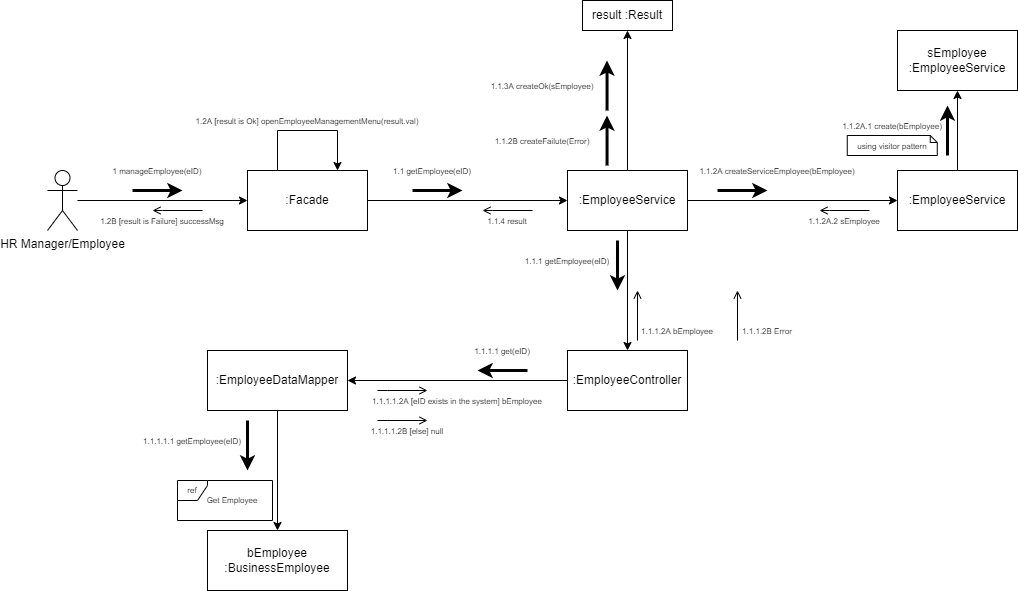

The diagram above was exported from draw.io. Its source (the exported page's mxGraphModel, read from the mxfile embedded in the PNG):
<mxGraphModel dx="1278" dy="521" grid="1" gridSize="10" guides="1" tooltips="1" connect="1" arrows="1" fold="1" page="1" pageScale="1" pageWidth="827" pageHeight="1169" math="0" shadow="0">
  <root>
    <mxCell id="0" />
    <mxCell id="1" parent="0" />
    <mxCell id="2" value="" style="edgeStyle=orthogonalEdgeStyle;rounded=0;orthogonalLoop=1;jettySize=auto;html=1;" edge="1" source="3" target="4" parent="1">
      <mxGeometry relative="1" as="geometry" />
    </mxCell>
    <mxCell id="3" value="HR Manager/Employee" style="shape=umlActor;verticalLabelPosition=bottom;verticalAlign=top;html=1;outlineConnect=0;" vertex="1" parent="1">
      <mxGeometry x="80" y="220" width="30" height="60" as="geometry" />
    </mxCell>
    <mxCell id="4" value=":Facade" style="whiteSpace=wrap;html=1;verticalAlign=middle;" vertex="1" parent="1">
      <mxGeometry x="280" y="220" width="120" height="60" as="geometry" />
    </mxCell>
    <mxCell id="5" value="" style="endArrow=classic;html=1;rounded=0;strokeWidth=3;edgeStyle=orthogonalEdgeStyle;" edge="1" parent="1">
      <mxGeometry width="50" height="50" relative="1" as="geometry">
        <mxPoint x="165" y="240" as="sourcePoint" />
        <mxPoint x="215" y="240" as="targetPoint" />
        <Array as="points">
          <mxPoint x="175" y="240" />
          <mxPoint x="175" y="240" />
        </Array>
      </mxGeometry>
    </mxCell>
    <mxCell id="6" value="&lt;font style=&quot;font-size: 8px;&quot;&gt;1 manageEmployee(eID)&lt;/font&gt;" style="text;html=1;strokeColor=none;fillColor=none;align=center;verticalAlign=middle;whiteSpace=wrap;rounded=0;" vertex="1" parent="1">
      <mxGeometry x="140" y="210" width="100" height="20" as="geometry" />
    </mxCell>
    <mxCell id="7" value="" style="endArrow=open;html=1;rounded=0;strokeWidth=1;edgeStyle=orthogonalEdgeStyle;endFill=0;" edge="1" parent="1">
      <mxGeometry width="50" height="50" relative="1" as="geometry">
        <mxPoint x="235" y="260" as="sourcePoint" />
        <mxPoint x="185" y="260" as="targetPoint" />
        <Array as="points">
          <mxPoint x="195" y="260" />
          <mxPoint x="195" y="260" />
        </Array>
      </mxGeometry>
    </mxCell>
    <mxCell id="8" value="&lt;font style=&quot;font-size: 8px;&quot;&gt;1.2B [result is Failure] successMsg&lt;/font&gt;" style="text;html=1;strokeColor=none;fillColor=none;align=center;verticalAlign=middle;whiteSpace=wrap;rounded=0;" vertex="1" parent="1">
      <mxGeometry x="130" y="260" width="130" height="20" as="geometry" />
    </mxCell>
    <mxCell id="9" value="" style="edgeStyle=orthogonalEdgeStyle;rounded=0;orthogonalLoop=1;jettySize=auto;html=1;fontSize=8;endArrow=classic;endFill=1;strokeWidth=1;exitX=1;exitY=0.5;exitDx=0;exitDy=0;" edge="1" source="4" target="12" parent="1">
      <mxGeometry relative="1" as="geometry">
        <mxPoint x="430" y="320" as="sourcePoint" />
      </mxGeometry>
    </mxCell>
    <mxCell id="10" value="" style="edgeStyle=orthogonalEdgeStyle;rounded=0;orthogonalLoop=1;jettySize=auto;html=1;" edge="1" source="12" target="43" parent="1">
      <mxGeometry relative="1" as="geometry" />
    </mxCell>
    <mxCell id="11" value="" style="edgeStyle=orthogonalEdgeStyle;rounded=0;orthogonalLoop=1;jettySize=auto;html=1;fontSize=8;" edge="1" source="12" target="52" parent="1">
      <mxGeometry relative="1" as="geometry" />
    </mxCell>
    <mxCell id="12" value=":EmployeeService" style="whiteSpace=wrap;html=1;verticalAlign=middle;" vertex="1" parent="1">
      <mxGeometry x="600" y="220" width="120" height="60" as="geometry" />
    </mxCell>
    <mxCell id="13" value="" style="endArrow=classic;html=1;rounded=0;strokeWidth=3;edgeStyle=orthogonalEdgeStyle;" edge="1" parent="1">
      <mxGeometry width="50" height="50" relative="1" as="geometry">
        <mxPoint x="445" y="240" as="sourcePoint" />
        <mxPoint x="495" y="240" as="targetPoint" />
        <Array as="points">
          <mxPoint x="455" y="240" />
          <mxPoint x="455" y="240" />
        </Array>
      </mxGeometry>
    </mxCell>
    <mxCell id="14" value="&lt;font style=&quot;font-size: 8px;&quot;&gt;1.1 getEmployee(eID)&lt;/font&gt;" style="text;html=1;strokeColor=none;fillColor=none;align=center;verticalAlign=middle;whiteSpace=wrap;rounded=0;" vertex="1" parent="1">
      <mxGeometry x="410" y="210" width="110" height="20" as="geometry" />
    </mxCell>
    <mxCell id="15" value="&lt;font style=&quot;font-size: 8px;&quot;&gt;1.1.3A createOk(sEmployee)&lt;/font&gt;" style="text;html=1;strokeColor=none;fillColor=none;align=center;verticalAlign=middle;whiteSpace=wrap;rounded=0;" vertex="1" parent="1">
      <mxGeometry x="520" y="125" width="109.56" height="20" as="geometry" />
    </mxCell>
    <mxCell id="16" value="" style="endArrow=open;html=1;rounded=0;strokeWidth=1;edgeStyle=orthogonalEdgeStyle;endFill=0;" edge="1" parent="1">
      <mxGeometry width="50" height="50" relative="1" as="geometry">
        <mxPoint x="565" y="260" as="sourcePoint" />
        <mxPoint x="515" y="260" as="targetPoint" />
        <Array as="points">
          <mxPoint x="525" y="260" />
          <mxPoint x="525" y="260" />
        </Array>
      </mxGeometry>
    </mxCell>
    <mxCell id="17" value="&lt;font style=&quot;font-size: 8px;&quot;&gt;1.1.4 result&lt;/font&gt;" style="text;html=1;strokeColor=none;fillColor=none;align=center;verticalAlign=middle;whiteSpace=wrap;rounded=0;" vertex="1" parent="1">
      <mxGeometry x="490" y="260" width="100" height="20" as="geometry" />
    </mxCell>
    <mxCell id="18" value="" style="edgeStyle=orthogonalEdgeStyle;rounded=0;orthogonalLoop=1;jettySize=auto;html=1;fontSize=8;endArrow=classic;endFill=1;strokeWidth=1;exitX=0.25;exitY=0;exitDx=0;exitDy=0;entryX=0.75;entryY=0;entryDx=0;entryDy=0;" edge="1" source="4" target="4" parent="1">
      <mxGeometry relative="1" as="geometry">
        <mxPoint x="409.9999999999998" y="260" as="sourcePoint" />
        <mxPoint x="610" y="260" as="targetPoint" />
        <Array as="points">
          <mxPoint x="310" y="180" />
          <mxPoint x="370" y="180" />
        </Array>
      </mxGeometry>
    </mxCell>
    <mxCell id="19" value="&lt;font style=&quot;font-size: 8px;&quot;&gt;1.2A [result is Ok] openEmployeeManagementMenu(result.val)&lt;/font&gt;" style="text;html=1;strokeColor=none;fillColor=none;align=center;verticalAlign=middle;whiteSpace=wrap;rounded=0;" vertex="1" parent="1">
      <mxGeometry x="215" y="160" width="250" height="20" as="geometry" />
    </mxCell>
    <mxCell id="20" value="" style="edgeStyle=orthogonalEdgeStyle;rounded=0;orthogonalLoop=1;jettySize=auto;html=1;fontSize=8;endArrow=classic;endFill=1;strokeWidth=1;exitX=0.5;exitY=1;exitDx=0;exitDy=0;" edge="1" source="12" target="22" parent="1">
      <mxGeometry relative="1" as="geometry">
        <mxPoint x="740" y="320" as="sourcePoint" />
      </mxGeometry>
    </mxCell>
    <mxCell id="21" value="" style="edgeStyle=orthogonalEdgeStyle;rounded=0;orthogonalLoop=1;jettySize=auto;html=1;fontSize=8;endArrow=classic;endFill=1;strokeWidth=1;" edge="1" source="22" target="26" parent="1">
      <mxGeometry relative="1" as="geometry" />
    </mxCell>
    <mxCell id="22" value=":EmployeeController" style="whiteSpace=wrap;html=1;verticalAlign=middle;" vertex="1" parent="1">
      <mxGeometry x="600" y="400" width="120" height="60" as="geometry" />
    </mxCell>
    <mxCell id="23" value="" style="endArrow=classic;html=1;rounded=0;strokeWidth=3;edgeStyle=orthogonalEdgeStyle;" edge="1" parent="1">
      <mxGeometry width="50" height="50" relative="1" as="geometry">
        <mxPoint x="650" y="290" as="sourcePoint" />
        <mxPoint x="650" y="340" as="targetPoint" />
        <Array as="points">
          <mxPoint x="650" y="340" />
        </Array>
      </mxGeometry>
    </mxCell>
    <mxCell id="24" value="&lt;font style=&quot;font-size: 8px;&quot;&gt;1.1.1 getEmployee(eID)&lt;/font&gt;" style="text;html=1;strokeColor=none;fillColor=none;align=center;verticalAlign=middle;whiteSpace=wrap;rounded=0;" vertex="1" parent="1">
      <mxGeometry x="550" y="300" width="99.52" height="20" as="geometry" />
    </mxCell>
    <mxCell id="25" value="" style="edgeStyle=orthogonalEdgeStyle;rounded=0;orthogonalLoop=1;jettySize=auto;html=1;fontSize=8;endArrow=classic;endFill=1;strokeWidth=1;" edge="1" source="26" target="29" parent="1">
      <mxGeometry relative="1" as="geometry" />
    </mxCell>
    <mxCell id="26" value=":EmployeeDataMapper" style="whiteSpace=wrap;html=1;verticalAlign=middle;" vertex="1" parent="1">
      <mxGeometry x="240" y="400" width="140" height="60" as="geometry" />
    </mxCell>
    <mxCell id="27" value="" style="endArrow=classic;html=1;rounded=0;strokeWidth=3;edgeStyle=orthogonalEdgeStyle;" edge="1" parent="1">
      <mxGeometry width="50" height="50" relative="1" as="geometry">
        <mxPoint x="560" y="420" as="sourcePoint" />
        <mxPoint x="510" y="420" as="targetPoint" />
        <Array as="points">
          <mxPoint x="520" y="420" />
          <mxPoint x="520" y="420" />
        </Array>
      </mxGeometry>
    </mxCell>
    <mxCell id="28" value="&lt;font style=&quot;font-size: 8px;&quot;&gt;1.1.1.1 get(eID)&lt;/font&gt;" style="text;html=1;strokeColor=none;fillColor=none;align=center;verticalAlign=middle;whiteSpace=wrap;rounded=0;" vertex="1" parent="1">
      <mxGeometry x="480" y="390" width="110" height="20" as="geometry" />
    </mxCell>
    <mxCell id="29" value="bEmployee&lt;br&gt;:BusinessEmployee" style="whiteSpace=wrap;html=1;verticalAlign=middle;" vertex="1" parent="1">
      <mxGeometry x="240" y="580" width="140" height="60" as="geometry" />
    </mxCell>
    <mxCell id="30" value="ref" style="shape=umlFrame;whiteSpace=wrap;html=1;fontSize=8;width=30;height=20;swimlaneFillColor=default;" vertex="1" parent="1">
      <mxGeometry x="210" y="530" width="95" height="40" as="geometry" />
    </mxCell>
    <mxCell id="31" value="Get Employee" style="text;html=1;strokeColor=none;fillColor=none;align=center;verticalAlign=middle;whiteSpace=wrap;rounded=0;fontSize=8;" vertex="1" parent="1">
      <mxGeometry x="235" y="535" width="60" height="30" as="geometry" />
    </mxCell>
    <mxCell id="32" value="" style="endArrow=open;html=1;rounded=0;strokeWidth=1;edgeStyle=orthogonalEdgeStyle;endFill=0;" edge="1" parent="1">
      <mxGeometry width="50" height="50" relative="1" as="geometry">
        <mxPoint x="410" y="440" as="sourcePoint" />
        <mxPoint x="460" y="440" as="targetPoint" />
        <Array as="points">
          <mxPoint x="420" y="440" />
          <mxPoint x="420" y="440" />
        </Array>
      </mxGeometry>
    </mxCell>
    <mxCell id="33" value="&lt;font style=&quot;font-size: 8px;&quot;&gt;1.1.1.1.2A [eID exists in the system] bEmployee&lt;/font&gt;" style="text;html=1;strokeColor=none;fillColor=none;align=center;verticalAlign=middle;whiteSpace=wrap;rounded=0;" vertex="1" parent="1">
      <mxGeometry x="400" y="440" width="180" height="20" as="geometry" />
    </mxCell>
    <mxCell id="34" value="" style="endArrow=classic;html=1;rounded=0;strokeWidth=3;edgeStyle=orthogonalEdgeStyle;" edge="1" parent="1">
      <mxGeometry width="50" height="50" relative="1" as="geometry">
        <mxPoint x="280.01" y="470" as="sourcePoint" />
        <mxPoint x="280.01" y="520" as="targetPoint" />
        <Array as="points">
          <mxPoint x="280.01" y="500" />
          <mxPoint x="280.01" y="500" />
        </Array>
      </mxGeometry>
    </mxCell>
    <mxCell id="35" value="&lt;font style=&quot;font-size: 8px;&quot;&gt;1.1.1.1.1 getEmployee(eID)&lt;/font&gt;" style="text;html=1;strokeColor=none;fillColor=none;align=center;verticalAlign=middle;whiteSpace=wrap;rounded=0;" vertex="1" parent="1">
      <mxGeometry x="170" y="480" width="109.52" height="20" as="geometry" />
    </mxCell>
    <mxCell id="36" value="" style="endArrow=open;html=1;rounded=0;strokeWidth=1;edgeStyle=orthogonalEdgeStyle;endFill=0;" edge="1" parent="1">
      <mxGeometry width="50" height="50" relative="1" as="geometry">
        <mxPoint x="410" y="470" as="sourcePoint" />
        <mxPoint x="460" y="470" as="targetPoint" />
        <Array as="points">
          <mxPoint x="420" y="470" />
          <mxPoint x="420" y="470" />
        </Array>
      </mxGeometry>
    </mxCell>
    <mxCell id="37" value="&lt;font style=&quot;font-size: 8px;&quot;&gt;1.1.1.1.2B [else] null&lt;/font&gt;" style="text;html=1;strokeColor=none;fillColor=none;align=center;verticalAlign=middle;whiteSpace=wrap;rounded=0;" vertex="1" parent="1">
      <mxGeometry x="380" y="470" width="120" height="20" as="geometry" />
    </mxCell>
    <mxCell id="38" value="" style="endArrow=open;html=1;rounded=0;strokeWidth=1;edgeStyle=orthogonalEdgeStyle;endFill=0;" edge="1" parent="1">
      <mxGeometry width="50" height="50" relative="1" as="geometry">
        <mxPoint x="670" y="390" as="sourcePoint" />
        <mxPoint x="670" y="340" as="targetPoint" />
        <Array as="points">
          <mxPoint x="670" y="390" />
          <mxPoint x="670" y="390" />
        </Array>
      </mxGeometry>
    </mxCell>
    <mxCell id="39" value="&lt;font style=&quot;font-size: 8px;&quot;&gt;1.1.1.2A bEmployee&lt;/font&gt;" style="text;html=1;strokeColor=none;fillColor=none;align=center;verticalAlign=middle;whiteSpace=wrap;rounded=0;" vertex="1" parent="1">
      <mxGeometry x="670" y="370" width="80" height="20" as="geometry" />
    </mxCell>
    <mxCell id="40" value="" style="endArrow=open;html=1;rounded=0;strokeWidth=1;edgeStyle=orthogonalEdgeStyle;endFill=0;" edge="1" parent="1">
      <mxGeometry width="50" height="50" relative="1" as="geometry">
        <mxPoint x="770" y="390" as="sourcePoint" />
        <mxPoint x="770" y="340" as="targetPoint" />
        <Array as="points">
          <mxPoint x="770" y="390" />
          <mxPoint x="770" y="390" />
        </Array>
      </mxGeometry>
    </mxCell>
    <mxCell id="41" value="&lt;font style=&quot;font-size: 8px;&quot;&gt;1.1.1.2B Error&lt;/font&gt;" style="text;html=1;strokeColor=none;fillColor=none;align=center;verticalAlign=middle;whiteSpace=wrap;rounded=0;" vertex="1" parent="1">
      <mxGeometry x="760" y="370" width="80" height="20" as="geometry" />
    </mxCell>
    <mxCell id="42" value="" style="edgeStyle=orthogonalEdgeStyle;rounded=0;orthogonalLoop=1;jettySize=auto;html=1;" edge="1" source="43" target="46" parent="1">
      <mxGeometry relative="1" as="geometry" />
    </mxCell>
    <mxCell id="43" value=":EmployeeService" style="whiteSpace=wrap;html=1;verticalAlign=middle;" vertex="1" parent="1">
      <mxGeometry x="930" y="220" width="120" height="60" as="geometry" />
    </mxCell>
    <mxCell id="44" value="" style="endArrow=classic;html=1;rounded=0;strokeWidth=3;edgeStyle=orthogonalEdgeStyle;" edge="1" parent="1">
      <mxGeometry width="50" height="50" relative="1" as="geometry">
        <mxPoint x="750" y="240" as="sourcePoint" />
        <mxPoint x="800" y="240" as="targetPoint" />
        <Array as="points">
          <mxPoint x="760" y="240" />
          <mxPoint x="760" y="240" />
        </Array>
      </mxGeometry>
    </mxCell>
    <mxCell id="45" value="&lt;font style=&quot;font-size: 8px;&quot;&gt;1.1.2A createServiceEmployee(bEmployee)&lt;/font&gt;" style="text;html=1;strokeColor=none;fillColor=none;align=center;verticalAlign=middle;whiteSpace=wrap;rounded=0;" vertex="1" parent="1">
      <mxGeometry x="730" y="210" width="160" height="20" as="geometry" />
    </mxCell>
    <mxCell id="46" value="sEmployee&lt;br&gt;:EmployeeService" style="whiteSpace=wrap;html=1;verticalAlign=middle;" vertex="1" parent="1">
      <mxGeometry x="930" y="80" width="120" height="60" as="geometry" />
    </mxCell>
    <mxCell id="47" value="" style="endArrow=classic;html=1;rounded=0;strokeWidth=3;edgeStyle=orthogonalEdgeStyle;" edge="1" parent="1">
      <mxGeometry width="50" height="50" relative="1" as="geometry">
        <mxPoint x="980" y="205" as="sourcePoint" />
        <mxPoint x="980" y="155" as="targetPoint" />
        <Array as="points">
          <mxPoint x="980" y="205" />
        </Array>
      </mxGeometry>
    </mxCell>
    <mxCell id="48" value="&lt;font style=&quot;font-size: 8px;&quot;&gt;1.1.2A.1 create(bEmployee)&lt;/font&gt;" style="text;html=1;strokeColor=none;fillColor=none;align=center;verticalAlign=middle;whiteSpace=wrap;rounded=0;" vertex="1" parent="1">
      <mxGeometry x="870" y="165" width="109.52" height="20" as="geometry" />
    </mxCell>
    <mxCell id="49" value="&lt;font style=&quot;font-size: 8px;&quot;&gt;using visitor pattern&lt;/font&gt;" style="shape=note;size=7;whiteSpace=wrap;html=1;" vertex="1" parent="1">
      <mxGeometry x="879.76" y="185" width="90" height="20" as="geometry" />
    </mxCell>
    <mxCell id="50" value="" style="endArrow=open;html=1;rounded=0;strokeWidth=1;edgeStyle=orthogonalEdgeStyle;endFill=0;" edge="1" parent="1">
      <mxGeometry width="50" height="50" relative="1" as="geometry">
        <mxPoint x="902" y="260" as="sourcePoint" />
        <mxPoint x="852" y="260" as="targetPoint" />
        <Array as="points">
          <mxPoint x="862" y="260" />
          <mxPoint x="862" y="260" />
        </Array>
      </mxGeometry>
    </mxCell>
    <mxCell id="51" value="&lt;font style=&quot;font-size: 8px;&quot;&gt;1.1.2A.2 sEmployee&lt;/font&gt;" style="text;html=1;strokeColor=none;fillColor=none;align=center;verticalAlign=middle;whiteSpace=wrap;rounded=0;" vertex="1" parent="1">
      <mxGeometry x="827" y="260" width="100" height="20" as="geometry" />
    </mxCell>
    <mxCell id="52" value="result :Result" style="whiteSpace=wrap;html=1;verticalAlign=middle;" vertex="1" parent="1">
      <mxGeometry x="615" y="50" width="90" height="30" as="geometry" />
    </mxCell>
    <mxCell id="53" value="" style="endArrow=classic;html=1;rounded=0;strokeWidth=3;edgeStyle=orthogonalEdgeStyle;" edge="1" parent="1">
      <mxGeometry width="50" height="50" relative="1" as="geometry">
        <mxPoint x="639.56" y="160" as="sourcePoint" />
        <mxPoint x="639.56" y="110" as="targetPoint" />
        <Array as="points">
          <mxPoint x="639.56" y="160" />
        </Array>
      </mxGeometry>
    </mxCell>
    <mxCell id="54" value="&lt;font style=&quot;font-size: 8px;&quot;&gt;1.1.2B createFailute(Error)&lt;/font&gt;" style="text;html=1;strokeColor=none;fillColor=none;align=center;verticalAlign=middle;whiteSpace=wrap;rounded=0;" vertex="1" parent="1">
      <mxGeometry x="520" y="180" width="109.56" height="20" as="geometry" />
    </mxCell>
    <mxCell id="55" value="" style="endArrow=classic;html=1;rounded=0;strokeWidth=3;edgeStyle=orthogonalEdgeStyle;" edge="1" parent="1">
      <mxGeometry width="50" height="50" relative="1" as="geometry">
        <mxPoint x="639.56" y="215" as="sourcePoint" />
        <mxPoint x="639.56" y="165" as="targetPoint" />
        <Array as="points">
          <mxPoint x="639.56" y="215" />
        </Array>
      </mxGeometry>
    </mxCell>
  </root>
</mxGraphModel>